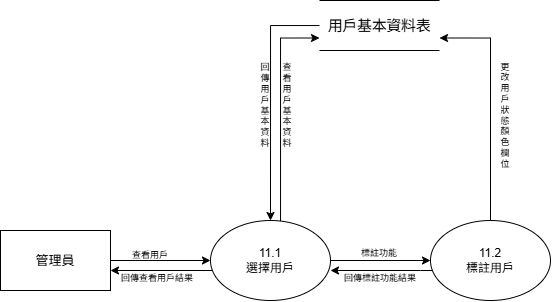

The diagram above was exported from draw.io. Its source (the exported page's mxGraphModel, read from the mxfile embedded in the PNG):
<mxGraphModel dx="837" dy="414" grid="1" gridSize="10" guides="1" tooltips="1" connect="1" arrows="1" fold="1" page="1" pageScale="1" pageWidth="3300" pageHeight="2339" math="0" shadow="0">
  <root>
    <mxCell id="0" />
    <mxCell id="1" parent="0" />
    <mxCell id="2VmI0GihhjJcck2CD2Fm-11" style="edgeStyle=orthogonalEdgeStyle;rounded=0;orthogonalLoop=1;jettySize=auto;html=1;entryX=0.5;entryY=0;entryDx=0;entryDy=0;" edge="1" parent="1" source="2VmI0GihhjJcck2CD2Fm-2" target="2VmI0GihhjJcck2CD2Fm-10">
      <mxGeometry relative="1" as="geometry">
        <Array as="points">
          <mxPoint x="350" y="145" />
        </Array>
      </mxGeometry>
    </mxCell>
    <mxCell id="2VmI0GihhjJcck2CD2Fm-2" value="&lt;span style=&quot;line-height: 115%; letter-spacing: -0.25pt;&quot;&gt;&lt;font&gt;用戶基本資料表&lt;/font&gt;&lt;/span&gt;" style="shape=partialRectangle;whiteSpace=wrap;html=1;left=0;right=0;fillColor=none;fontFamily=Helvetica;fontSize=15;strokeColor=default;align=center;verticalAlign=middle;fontColor=default;" vertex="1" parent="1">
      <mxGeometry x="399" y="120" width="120" height="50" as="geometry" />
    </mxCell>
    <mxCell id="2VmI0GihhjJcck2CD2Fm-9" style="edgeStyle=orthogonalEdgeStyle;rounded=0;orthogonalLoop=1;jettySize=auto;html=1;entryX=0;entryY=0.5;entryDx=0;entryDy=0;" edge="1" parent="1" source="2VmI0GihhjJcck2CD2Fm-8" target="2VmI0GihhjJcck2CD2Fm-10">
      <mxGeometry relative="1" as="geometry">
        <mxPoint x="280" y="380" as="targetPoint" />
      </mxGeometry>
    </mxCell>
    <mxCell id="2VmI0GihhjJcck2CD2Fm-8" value="&lt;span style=&quot;font-size: 13px;&quot;&gt;管理員&lt;/span&gt;" style="rounded=0;whiteSpace=wrap;html=1;" vertex="1" parent="1">
      <mxGeometry x="80" y="350" width="110" height="60" as="geometry" />
    </mxCell>
    <mxCell id="2VmI0GihhjJcck2CD2Fm-12" style="edgeStyle=orthogonalEdgeStyle;rounded=0;orthogonalLoop=1;jettySize=auto;html=1;entryX=0;entryY=0.5;entryDx=0;entryDy=0;" edge="1" parent="1" source="2VmI0GihhjJcck2CD2Fm-10" target="2VmI0GihhjJcck2CD2Fm-13">
      <mxGeometry relative="1" as="geometry">
        <mxPoint x="490" y="380" as="targetPoint" />
      </mxGeometry>
    </mxCell>
    <mxCell id="2VmI0GihhjJcck2CD2Fm-22" style="edgeStyle=orthogonalEdgeStyle;rounded=0;orthogonalLoop=1;jettySize=auto;html=1;" edge="1" parent="1" source="2VmI0GihhjJcck2CD2Fm-10">
      <mxGeometry relative="1" as="geometry">
        <mxPoint x="190" y="390" as="targetPoint" />
        <Array as="points">
          <mxPoint x="193" y="390" />
        </Array>
      </mxGeometry>
    </mxCell>
    <mxCell id="2VmI0GihhjJcck2CD2Fm-34" style="edgeStyle=orthogonalEdgeStyle;rounded=0;orthogonalLoop=1;jettySize=auto;html=1;entryX=0;entryY=0.75;entryDx=0;entryDy=0;" edge="1" parent="1" source="2VmI0GihhjJcck2CD2Fm-10" target="2VmI0GihhjJcck2CD2Fm-2">
      <mxGeometry relative="1" as="geometry">
        <Array as="points">
          <mxPoint x="360" y="158" />
        </Array>
      </mxGeometry>
    </mxCell>
    <mxCell id="2VmI0GihhjJcck2CD2Fm-10" value="11.1&lt;div&gt;選擇用戶&lt;/div&gt;" style="ellipse;whiteSpace=wrap;html=1;" vertex="1" parent="1">
      <mxGeometry x="290" y="340" width="120" height="80" as="geometry" />
    </mxCell>
    <mxCell id="2VmI0GihhjJcck2CD2Fm-14" style="edgeStyle=orthogonalEdgeStyle;rounded=0;orthogonalLoop=1;jettySize=auto;html=1;entryX=1;entryY=0.75;entryDx=0;entryDy=0;" edge="1" parent="1" source="2VmI0GihhjJcck2CD2Fm-13" target="2VmI0GihhjJcck2CD2Fm-2">
      <mxGeometry relative="1" as="geometry" />
    </mxCell>
    <mxCell id="2VmI0GihhjJcck2CD2Fm-13" value="11.2&lt;div&gt;標註用戶&lt;/div&gt;" style="ellipse;whiteSpace=wrap;html=1;" vertex="1" parent="1">
      <mxGeometry x="510" y="340" width="120" height="80" as="geometry" />
    </mxCell>
    <mxCell id="2VmI0GihhjJcck2CD2Fm-21" value="標註功能" style="text;strokeColor=none;align=center;fillColor=none;html=1;verticalAlign=middle;whiteSpace=wrap;rounded=0;fontSize=9;" vertex="1" parent="1">
      <mxGeometry x="389" y="368" width="140" height="10" as="geometry" />
    </mxCell>
    <mxCell id="2VmI0GihhjJcck2CD2Fm-24" value="回傳用戶基本資料" style="text;strokeColor=none;align=center;fillColor=none;html=1;verticalAlign=middle;whiteSpace=wrap;rounded=0;fontSize=9;" vertex="1" parent="1">
      <mxGeometry x="340" y="220" width="10" height="10" as="geometry" />
    </mxCell>
    <mxCell id="2VmI0GihhjJcck2CD2Fm-25" value="查看用戶" style="text;strokeColor=none;align=center;fillColor=none;html=1;verticalAlign=middle;whiteSpace=wrap;rounded=0;fontSize=9;" vertex="1" parent="1">
      <mxGeometry x="160" y="370" width="140" height="10" as="geometry" />
    </mxCell>
    <mxCell id="2VmI0GihhjJcck2CD2Fm-26" value="回傳查看用戶結果" style="text;strokeColor=none;align=center;fillColor=none;html=1;verticalAlign=middle;whiteSpace=wrap;rounded=0;fontSize=9;" vertex="1" parent="1">
      <mxGeometry x="167" y="393" width="140" height="10" as="geometry" />
    </mxCell>
    <mxCell id="2VmI0GihhjJcck2CD2Fm-28" value="更改用戶狀態顏色欄位" style="text;strokeColor=none;align=center;fillColor=none;html=1;verticalAlign=middle;whiteSpace=wrap;rounded=0;fontSize=9;" vertex="1" parent="1">
      <mxGeometry x="580" y="230" width="10" height="10" as="geometry" />
    </mxCell>
    <mxCell id="2VmI0GihhjJcck2CD2Fm-32" style="edgeStyle=orthogonalEdgeStyle;rounded=0;orthogonalLoop=1;jettySize=auto;html=1;entryX=1;entryY=0.625;entryDx=0;entryDy=0;entryPerimeter=0;" edge="1" parent="1" source="2VmI0GihhjJcck2CD2Fm-13" target="2VmI0GihhjJcck2CD2Fm-10">
      <mxGeometry relative="1" as="geometry">
        <Array as="points">
          <mxPoint x="500" y="390" />
          <mxPoint x="500" y="390" />
        </Array>
      </mxGeometry>
    </mxCell>
    <mxCell id="2VmI0GihhjJcck2CD2Fm-33" value="回傳標註功能結果" style="text;strokeColor=none;align=center;fillColor=none;html=1;verticalAlign=middle;whiteSpace=wrap;rounded=0;fontSize=9;" vertex="1" parent="1">
      <mxGeometry x="390" y="393" width="140" height="10" as="geometry" />
    </mxCell>
    <mxCell id="2VmI0GihhjJcck2CD2Fm-35" value="查看用戶基本資料" style="text;strokeColor=none;align=center;fillColor=none;html=1;verticalAlign=middle;whiteSpace=wrap;rounded=0;fontSize=9;" vertex="1" parent="1">
      <mxGeometry x="362" y="220" width="10" height="10" as="geometry" />
    </mxCell>
  </root>
</mxGraphModel>